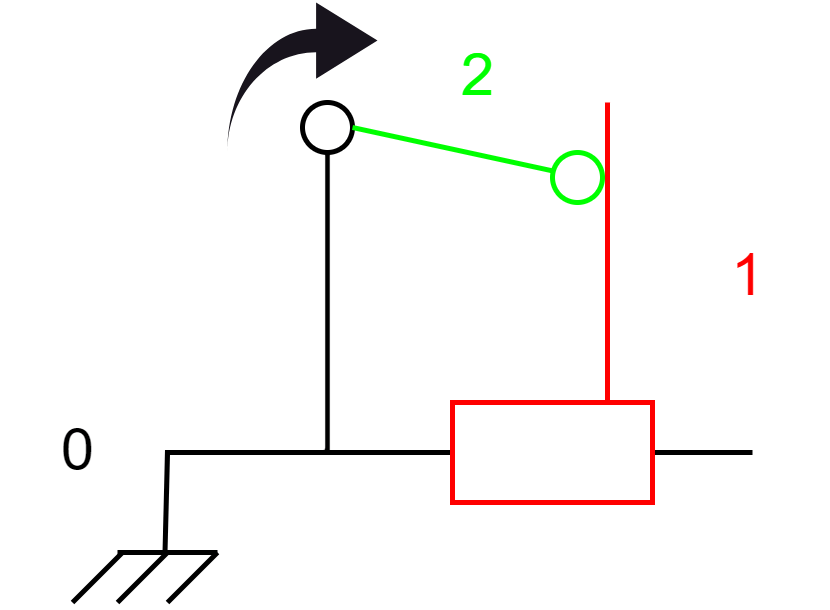

The diagram above was exported from draw.io. Its source (the exported page's mxGraphModel, read from the mxfile embedded in the PNG):
<mxGraphModel dx="404" dy="220" grid="1" gridSize="10" guides="1" tooltips="1" connect="1" arrows="1" fold="1" page="1" pageScale="1" pageWidth="827" pageHeight="1169" background="#ffffff" math="0" shadow="0">
  <root>
    <mxCell id="0" />
    <mxCell id="1" parent="0" />
    <mxCell id="2" value="" style="endArrow=none;html=1;rounded=0;exitX=0.5;exitY=0;exitDx=0;exitDy=0;exitPerimeter=0;strokeColor=#000000;" edge="1" parent="1">
      <mxGeometry width="50" height="50" relative="1" as="geometry">
        <mxPoint x="282.5" y="280" as="sourcePoint" />
        <mxPoint x="400" y="260" as="targetPoint" />
        <Array as="points">
          <mxPoint x="283" y="260" />
        </Array>
      </mxGeometry>
    </mxCell>
    <mxCell id="3" value="" style="rounded=0;whiteSpace=wrap;html=1;fillColor=#FFFFFF;strokeColor=#FF0000;fontColor=#ffffff;" vertex="1" parent="1">
      <mxGeometry x="340" y="250" width="40" height="20" as="geometry" />
    </mxCell>
    <mxCell id="4" value="" style="ellipse;whiteSpace=wrap;html=1;aspect=fixed;fillColor=#FFFFFF;strokeColor=#000000;" vertex="1" parent="1">
      <mxGeometry x="310" y="190" width="10" height="10" as="geometry" />
    </mxCell>
    <mxCell id="5" value="" style="ellipse;whiteSpace=wrap;html=1;aspect=fixed;rotation=15;fillColor=#ffffff;strokeColor=#00FF00;" vertex="1" parent="1">
      <mxGeometry x="360" y="200" width="10" height="10" as="geometry" />
    </mxCell>
    <mxCell id="6" value="" style="endArrow=none;html=1;rounded=0;exitX=1;exitY=0.5;exitDx=0;exitDy=0;entryX=0;entryY=0.5;entryDx=0;entryDy=0;strokeColor=#00FF00;" edge="1" source="4" target="5" parent="1">
      <mxGeometry width="50" height="50" relative="1" as="geometry">
        <mxPoint x="350" y="240" as="sourcePoint" />
        <mxPoint x="400" y="190" as="targetPoint" />
      </mxGeometry>
    </mxCell>
    <mxCell id="7" value="" style="endArrow=none;html=1;rounded=0;exitX=0.75;exitY=0;exitDx=0;exitDy=0;strokeColor=#FF0000;" edge="1" parent="1">
      <mxGeometry width="50" height="50" relative="1" as="geometry">
        <mxPoint x="371" y="250" as="sourcePoint" />
        <mxPoint x="371" y="190" as="targetPoint" />
        <Array as="points">
          <mxPoint x="371" y="210" />
        </Array>
      </mxGeometry>
    </mxCell>
    <mxCell id="8" value="" style="endArrow=none;html=1;rounded=0;entryX=0.5;entryY=1;entryDx=0;entryDy=0;strokeColor=#000000;" edge="1" target="4" parent="1">
      <mxGeometry width="50" height="50" relative="1" as="geometry">
        <mxPoint x="310" y="260" as="sourcePoint" />
        <mxPoint x="350" y="220" as="targetPoint" />
        <Array as="points">
          <mxPoint x="315" y="260" />
        </Array>
      </mxGeometry>
    </mxCell>
    <mxCell id="9" value="&lt;font color=&quot;#000000&quot;&gt;0&lt;/font&gt;" style="text;html=1;align=center;verticalAlign=middle;resizable=0;points=[];autosize=1;strokeColor=none;fillColor=none;" vertex="1" parent="1">
      <mxGeometry x="250" y="245" width="30" height="30" as="geometry" />
    </mxCell>
    <mxCell id="10" value="&lt;font color=&quot;#ff0000&quot;&gt;1&lt;/font&gt;" style="text;html=1;align=center;verticalAlign=middle;resizable=0;points=[];autosize=1;strokeColor=none;fillColor=none;" vertex="1" parent="1">
      <mxGeometry x="384" y="210" width="30" height="30" as="geometry" />
    </mxCell>
    <mxCell id="11" value="&lt;font color=&quot;#00ff00&quot;&gt;2&lt;/font&gt;" style="text;html=1;align=center;verticalAlign=middle;resizable=0;points=[];autosize=1;" vertex="1" parent="1">
      <mxGeometry x="330" y="170" width="30" height="30" as="geometry" />
    </mxCell>
    <mxCell id="12" value="" style="html=1;shadow=0;dashed=0;align=center;verticalAlign=middle;shape=mxgraph.arrows2.jumpInArrow;dy=2.34;dx=12.28;arrowHead=15.23;fillColor=default;strokeColor=none;" vertex="1" parent="1">
      <mxGeometry x="295" y="170" width="30" height="30" as="geometry" />
    </mxCell>
    <mxCell id="13" value="" style="endArrow=none;html=1;rounded=0;strokeColor=#000000;" edge="1" parent="1">
      <mxGeometry width="50" height="50" relative="1" as="geometry">
        <mxPoint x="273" y="280" as="sourcePoint" />
        <mxPoint x="293" y="280" as="targetPoint" />
      </mxGeometry>
    </mxCell>
    <mxCell id="14" value="" style="endArrow=none;html=1;rounded=0;strokeColor=#000000;startSize=6;" edge="1" parent="1">
      <mxGeometry width="50" height="50" relative="1" as="geometry">
        <mxPoint x="274" y="280" as="sourcePoint" />
        <mxPoint x="274" y="280" as="targetPoint" />
        <Array as="points">
          <mxPoint x="264" y="290" />
        </Array>
      </mxGeometry>
    </mxCell>
    <mxCell id="15" value="" style="endArrow=none;html=1;rounded=0;strokeColor=#000000;startSize=6;" edge="1" parent="1">
      <mxGeometry width="50" height="50" relative="1" as="geometry">
        <mxPoint x="283" y="280" as="sourcePoint" />
        <mxPoint x="283" y="280" as="targetPoint" />
        <Array as="points">
          <mxPoint x="273" y="290" />
        </Array>
      </mxGeometry>
    </mxCell>
    <mxCell id="16" value="" style="endArrow=none;html=1;rounded=0;strokeColor=#000000;startSize=6;" edge="1" parent="1">
      <mxGeometry width="50" height="50" relative="1" as="geometry">
        <mxPoint x="293" y="280" as="sourcePoint" />
        <mxPoint x="293" y="280" as="targetPoint" />
        <Array as="points">
          <mxPoint x="283" y="290" />
        </Array>
      </mxGeometry>
    </mxCell>
  </root>
</mxGraphModel>